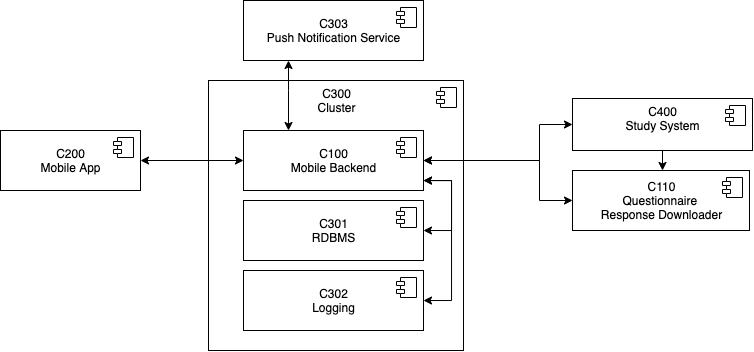

The diagram above was exported from draw.io. Its source (the exported page's mxGraphModel, read from the mxfile embedded in the PNG):
<mxGraphModel dx="763" dy="523" grid="1" gridSize="10" guides="1" tooltips="1" connect="1" arrows="1" fold="1" page="1" pageScale="1" pageWidth="850" pageHeight="1100" math="0" shadow="0">
  <root>
    <mxCell id="0" />
    <mxCell id="1" parent="0" />
    <mxCell id="XuRwlAmACZhhTmuW7Z39-2" value="C300&lt;br&gt;Cluster" style="html=1;dropTarget=0;verticalAlign=top;" parent="1" vertex="1">
      <mxGeometry x="257" y="300" width="255" height="270" as="geometry" />
    </mxCell>
    <mxCell id="XuRwlAmACZhhTmuW7Z39-3" value="" style="shape=module;jettyWidth=8;jettyHeight=4;" parent="XuRwlAmACZhhTmuW7Z39-2" vertex="1">
      <mxGeometry x="1" width="20" height="20" relative="1" as="geometry">
        <mxPoint x="-27" y="7" as="offset" />
      </mxGeometry>
    </mxCell>
    <mxCell id="XuRwlAmACZhhTmuW7Z39-4" value="C301&lt;br&gt;RDBMS" style="html=1;dropTarget=0;verticalAlign=middle;" parent="1" vertex="1">
      <mxGeometry x="292" y="420" width="180" height="60" as="geometry" />
    </mxCell>
    <mxCell id="XuRwlAmACZhhTmuW7Z39-5" value="" style="shape=module;jettyWidth=8;jettyHeight=4;" parent="XuRwlAmACZhhTmuW7Z39-4" vertex="1">
      <mxGeometry x="1" width="20" height="20" relative="1" as="geometry">
        <mxPoint x="-27" y="7" as="offset" />
      </mxGeometry>
    </mxCell>
    <mxCell id="XuRwlAmACZhhTmuW7Z39-10" value="C100&lt;br&gt;Mobile Backend" style="html=1;dropTarget=0;" parent="1" vertex="1">
      <mxGeometry x="292" y="350" width="180" height="60" as="geometry" />
    </mxCell>
    <mxCell id="XuRwlAmACZhhTmuW7Z39-11" value="" style="shape=module;jettyWidth=8;jettyHeight=4;" parent="XuRwlAmACZhhTmuW7Z39-10" vertex="1">
      <mxGeometry x="1" width="20" height="20" relative="1" as="geometry">
        <mxPoint x="-27" y="7" as="offset" />
      </mxGeometry>
    </mxCell>
    <mxCell id="XuRwlAmACZhhTmuW7Z39-12" value="C302&lt;br&gt;Logging" style="html=1;dropTarget=0;" parent="1" vertex="1">
      <mxGeometry x="292" y="490" width="180" height="60" as="geometry" />
    </mxCell>
    <mxCell id="XuRwlAmACZhhTmuW7Z39-13" value="" style="shape=module;jettyWidth=8;jettyHeight=4;" parent="XuRwlAmACZhhTmuW7Z39-12" vertex="1">
      <mxGeometry x="1" width="20" height="20" relative="1" as="geometry">
        <mxPoint x="-27" y="7" as="offset" />
      </mxGeometry>
    </mxCell>
    <mxCell id="XuRwlAmACZhhTmuW7Z39-14" value="C200&lt;br&gt;Mobile App" style="html=1;dropTarget=0;" parent="1" vertex="1">
      <mxGeometry x="49" y="350" width="140" height="60" as="geometry" />
    </mxCell>
    <mxCell id="XuRwlAmACZhhTmuW7Z39-15" value="" style="shape=module;jettyWidth=8;jettyHeight=4;" parent="XuRwlAmACZhhTmuW7Z39-14" vertex="1">
      <mxGeometry x="1" width="20" height="20" relative="1" as="geometry">
        <mxPoint x="-27" y="7" as="offset" />
      </mxGeometry>
    </mxCell>
    <mxCell id="b_fGZ123DnUGbciDJuBW-1" value="" style="edgeStyle=orthogonalEdgeStyle;rounded=0;orthogonalLoop=1;jettySize=auto;html=1;" parent="1" source="XuRwlAmACZhhTmuW7Z39-16" target="hMbl-jIlmIkqeSXN3iRc-2" edge="1">
      <mxGeometry relative="1" as="geometry">
        <Array as="points">
          <mxPoint x="710" y="390" />
          <mxPoint x="710" y="390" />
        </Array>
      </mxGeometry>
    </mxCell>
    <mxCell id="XuRwlAmACZhhTmuW7Z39-16" value="C400&lt;br&gt;Study System" style="html=1;dropTarget=0;verticalAlign=top;" parent="1" vertex="1">
      <mxGeometry x="621" y="318" width="180" height="52" as="geometry" />
    </mxCell>
    <mxCell id="XuRwlAmACZhhTmuW7Z39-17" value="" style="shape=module;jettyWidth=8;jettyHeight=4;" parent="XuRwlAmACZhhTmuW7Z39-16" vertex="1">
      <mxGeometry x="1" width="20" height="20" relative="1" as="geometry">
        <mxPoint x="-27" y="7" as="offset" />
      </mxGeometry>
    </mxCell>
    <mxCell id="XuRwlAmACZhhTmuW7Z39-18" value="" style="endArrow=classic;html=1;exitX=1;exitY=0.5;exitDx=0;exitDy=0;entryX=0;entryY=0.5;entryDx=0;entryDy=0;startArrow=classic;startFill=1;" parent="1" source="XuRwlAmACZhhTmuW7Z39-14" target="XuRwlAmACZhhTmuW7Z39-10" edge="1">
      <mxGeometry width="50" height="50" relative="1" as="geometry">
        <mxPoint x="179" y="460" as="sourcePoint" />
        <mxPoint x="229" y="410" as="targetPoint" />
      </mxGeometry>
    </mxCell>
    <mxCell id="XuRwlAmACZhhTmuW7Z39-19" value="" style="endArrow=classic;html=1;exitX=1;exitY=0.5;exitDx=0;exitDy=0;startArrow=classic;startFill=1;entryX=0;entryY=0.5;entryDx=0;entryDy=0;rounded=0;" parent="1" source="XuRwlAmACZhhTmuW7Z39-10" target="XuRwlAmACZhhTmuW7Z39-16" edge="1">
      <mxGeometry width="50" height="50" relative="1" as="geometry">
        <mxPoint x="471" y="369.5" as="sourcePoint" />
        <mxPoint x="601" y="369.5" as="targetPoint" />
        <Array as="points">
          <mxPoint x="588" y="380" />
          <mxPoint x="588" y="344" />
        </Array>
      </mxGeometry>
    </mxCell>
    <mxCell id="XuRwlAmACZhhTmuW7Z39-20" value="C303&lt;br&gt;Push Notification Service" style="html=1;dropTarget=0;" parent="1" vertex="1">
      <mxGeometry x="292" y="220" width="180" height="60" as="geometry" />
    </mxCell>
    <mxCell id="XuRwlAmACZhhTmuW7Z39-21" value="" style="shape=module;jettyWidth=8;jettyHeight=4;" parent="XuRwlAmACZhhTmuW7Z39-20" vertex="1">
      <mxGeometry x="1" width="20" height="20" relative="1" as="geometry">
        <mxPoint x="-27" y="7" as="offset" />
      </mxGeometry>
    </mxCell>
    <mxCell id="XuRwlAmACZhhTmuW7Z39-22" value="" style="endArrow=classic;html=1;exitX=1;exitY=0.835;exitDx=0;exitDy=0;entryX=1;entryY=0.5;entryDx=0;entryDy=0;startArrow=classic;startFill=1;edgeStyle=orthogonalEdgeStyle;jumpSize=4;rounded=0;exitPerimeter=0;" parent="1" source="XuRwlAmACZhhTmuW7Z39-10" target="XuRwlAmACZhhTmuW7Z39-12" edge="1">
      <mxGeometry width="50" height="50" relative="1" as="geometry">
        <mxPoint x="482" y="417.4200000000001" as="sourcePoint" />
        <mxPoint x="483.9999999999999" y="570" as="targetPoint" />
        <Array as="points">
          <mxPoint x="500" y="400" />
          <mxPoint x="500" y="520" />
        </Array>
      </mxGeometry>
    </mxCell>
    <mxCell id="XuRwlAmACZhhTmuW7Z39-23" value="" style="endArrow=classic;html=1;entryX=1;entryY=0.5;entryDx=0;entryDy=0;startArrow=classic;startFill=1;edgeStyle=orthogonalEdgeStyle;jumpSize=4;rounded=0;" parent="1" target="XuRwlAmACZhhTmuW7Z39-4" edge="1">
      <mxGeometry width="50" height="50" relative="1" as="geometry">
        <mxPoint x="472" y="400" as="sourcePoint" />
        <mxPoint x="484" y="570" as="targetPoint" />
        <Array as="points">
          <mxPoint x="500" y="400" />
          <mxPoint x="500" y="450" />
        </Array>
      </mxGeometry>
    </mxCell>
    <mxCell id="XuRwlAmACZhhTmuW7Z39-24" value="" style="endArrow=classic;html=1;entryX=0.25;entryY=0;entryDx=0;entryDy=0;startArrow=classic;startFill=1;edgeStyle=orthogonalEdgeStyle;jumpSize=4;rounded=0;exitX=0.25;exitY=1;exitDx=0;exitDy=0;" parent="1" source="XuRwlAmACZhhTmuW7Z39-20" target="XuRwlAmACZhhTmuW7Z39-10" edge="1">
      <mxGeometry width="50" height="50" relative="1" as="geometry">
        <mxPoint x="482" y="410" as="sourcePoint" />
        <mxPoint x="482" y="479" as="targetPoint" />
        <Array as="points">
          <mxPoint x="337" y="310" />
          <mxPoint x="337" y="310" />
        </Array>
      </mxGeometry>
    </mxCell>
    <mxCell id="hMbl-jIlmIkqeSXN3iRc-2" value="C110&lt;br&gt;Questionnaire &lt;br&gt;Response Downloader" style="html=1;dropTarget=0;" parent="1" vertex="1">
      <mxGeometry x="621" y="390" width="177" height="60" as="geometry" />
    </mxCell>
    <mxCell id="hMbl-jIlmIkqeSXN3iRc-3" value="" style="shape=module;jettyWidth=8;jettyHeight=4;" parent="hMbl-jIlmIkqeSXN3iRc-2" vertex="1">
      <mxGeometry x="1" width="20" height="20" relative="1" as="geometry">
        <mxPoint x="-27" y="7" as="offset" />
      </mxGeometry>
    </mxCell>
    <mxCell id="hMbl-jIlmIkqeSXN3iRc-8" value="" style="endArrow=classic;html=1;exitX=1;exitY=0.5;exitDx=0;exitDy=0;startArrow=classic;startFill=1;entryX=0;entryY=0.5;entryDx=0;entryDy=0;rounded=0;" parent="1" source="XuRwlAmACZhhTmuW7Z39-10" target="hMbl-jIlmIkqeSXN3iRc-2" edge="1">
      <mxGeometry width="50" height="50" relative="1" as="geometry">
        <mxPoint x="482" y="390" as="sourcePoint" />
        <mxPoint x="631" y="354.0000000000002" as="targetPoint" />
        <Array as="points">
          <mxPoint x="588" y="380" />
          <mxPoint x="588" y="420" />
        </Array>
      </mxGeometry>
    </mxCell>
  </root>
</mxGraphModel>